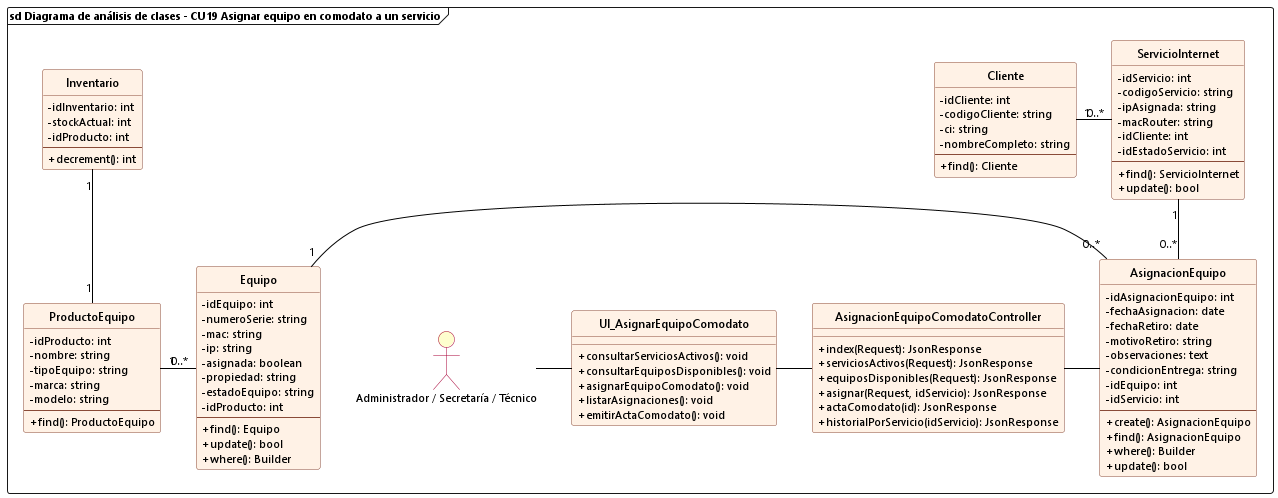

The diagram above was rendered by PlantUML. Its source (embedded in the PNG):
@startuml cu19_analisis_asignar_equipo_comodato
allowmixing

skinparam backgroundColor white
skinparam defaultFontName "Segoe UI"
skinparam defaultFontSize 11
skinparam classFontSize 12
skinparam classAttributeIconSize 0
hide circle

skinparam class {
    BackgroundColor #FFF2E6
    BorderColor #8A4B38
    RoundCorner 6
    HeaderBackgroundColor #FFF2E6
    ArrowColor black
}

skinparam actor {
    BackgroundColor #FEFECE
    BorderColor #A80036
}

frame "sd Diagrama de análisis de clases - CU19 Asignar equipo en comodato a un servicio" {
    actor "Administrador / Secretaría / Técnico" as AdminActor

    class UI_AsignarEquipoComodato {
        + consultarServiciosActivos(): void
        + consultarEquiposDisponibles(): void
        + asignarEquipoComodato(): void
        + listarAsignaciones(): void
        + emitirActaComodato(): void
    }

    class AsignacionEquipoComodatoController {
        + index(Request): JsonResponse
        + serviciosActivos(Request): JsonResponse
        + equiposDisponibles(Request): JsonResponse
        + asignar(Request, idServicio): JsonResponse
        + actaComodato(id): JsonResponse
        + historialPorServicio(idServicio): JsonResponse
    }

    class AsignacionEquipo {
        - idAsignacionEquipo: int
        - fechaAsignacion: date
        - fechaRetiro: date
        - motivoRetiro: string
        - observaciones: text
        - condicionEntrega: string
        - idEquipo: int
        - idServicio: int
        --
        + create(): AsignacionEquipo
        + find(): AsignacionEquipo
        + where(): Builder
        + update(): bool
    }

    class Equipo {
        - idEquipo: int
        - numeroSerie: string
        - mac: string
        - ip: string
        - asignada: boolean
        - propiedad: string
        - estadoEquipo: string
        - idProducto: int
        --
        + find(): Equipo
        + update(): bool
        + where(): Builder
    }

    class ProductoEquipo {
        - idProducto: int
        - nombre: string
        - tipoEquipo: string
        - marca: string
        - modelo: string
        --
        + find(): ProductoEquipo
    }

    class Inventario {
        - idInventario: int
        - stockActual: int
        - idProducto: int
        --
        + decrement(): int
    }

    class ServicioInternet {
        - idServicio: int
        - codigoServicio: string
        - ipAsignada: string
        - macRouter: string
        - idCliente: int
        - idEstadoServicio: int
        --
        + find(): ServicioInternet
        + update(): bool
    }

    class Cliente {
        - idCliente: int
        - codigoCliente: string
        - ci: string
        - nombreCompleto: string
        --
        + find(): Cliente
    }

    AdminActor -right- UI_AsignarEquipoComodato
    UI_AsignarEquipoComodato -right- AsignacionEquipoComodatoController
    AsignacionEquipoComodatoController -right- AsignacionEquipo

    ProductoEquipo "1" -up- "1" Inventario
    ProductoEquipo "1" -right- "0..*" Equipo
    Equipo "1" -right- "0..*" AsignacionEquipo
    ServicioInternet "1" -down- "0..*" AsignacionEquipo
    Cliente "1" -right- "0..*" ServicioInternet
}
@enduml